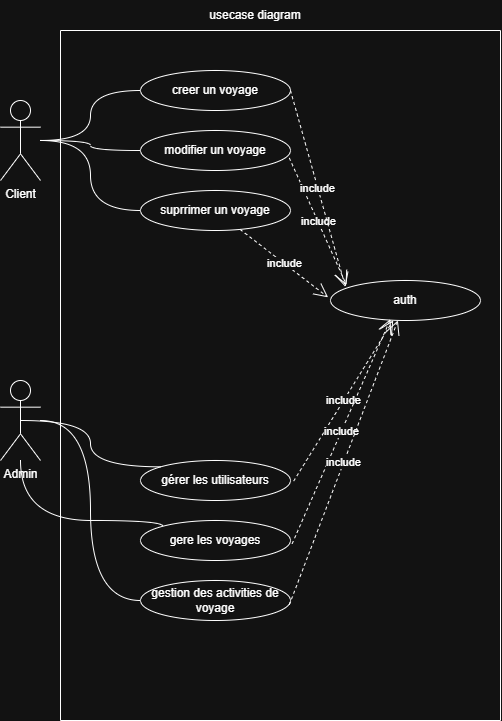

The diagram above was exported from draw.io. Its source (the exported page's mxGraphModel, read from the mxfile embedded in the PNG):
<mxGraphModel dx="1477" dy="921" grid="1" gridSize="10" guides="1" tooltips="1" connect="1" arrows="1" fold="1" page="1" pageScale="1" pageWidth="827" pageHeight="1169" math="0" shadow="0">
  <root>
    <mxCell id="0" />
    <mxCell id="1" parent="0" />
    <mxCell id="dNNwisERkYRw1kFzbGTl-1" parent="1" style="shape=umlActor;verticalLabelPosition=bottom;verticalAlign=top;html=1;outlineConnect=0;" value="Client" vertex="1">
      <mxGeometry height="80" width="40" x="60" y="180" as="geometry" />
    </mxCell>
    <mxCell id="dNNwisERkYRw1kFzbGTl-2" parent="1" style="shape=umlActor;verticalLabelPosition=bottom;verticalAlign=top;html=1;outlineConnect=0;" value="Admin" vertex="1">
      <mxGeometry height="80" width="40" x="60" y="460" as="geometry" />
    </mxCell>
    <mxCell id="dNNwisERkYRw1kFzbGTl-5" parent="1" style="swimlane;startSize=0;" value="" vertex="1">
      <mxGeometry height="690" width="440" x="120" y="110" as="geometry" />
    </mxCell>
    <mxCell id="dNNwisERkYRw1kFzbGTl-6" parent="dNNwisERkYRw1kFzbGTl-5" style="ellipse;whiteSpace=wrap;html=1;" value="auth" vertex="1">
      <mxGeometry height="40" width="150" x="270" y="250" as="geometry" />
    </mxCell>
    <mxCell id="dNNwisERkYRw1kFzbGTl-12" parent="dNNwisERkYRw1kFzbGTl-5" style="ellipse;whiteSpace=wrap;html=1;" value="gestion des activities de voyage" vertex="1">
      <mxGeometry height="40" width="150" x="80" y="550" as="geometry" />
    </mxCell>
    <mxCell id="dNNwisERkYRw1kFzbGTl-10" parent="dNNwisERkYRw1kFzbGTl-5" style="ellipse;whiteSpace=wrap;html=1;" value="gere les voyages" vertex="1">
      <mxGeometry height="40" width="150" x="80" y="490" as="geometry" />
    </mxCell>
    <mxCell id="dNNwisERkYRw1kFzbGTl-9" parent="dNNwisERkYRw1kFzbGTl-5" style="ellipse;whiteSpace=wrap;html=1;" value="gérer les utilisateurs" vertex="1">
      <mxGeometry height="40" width="150" x="80" y="430" as="geometry" />
    </mxCell>
    <mxCell id="dNNwisERkYRw1kFzbGTl-7" parent="dNNwisERkYRw1kFzbGTl-5" style="ellipse;whiteSpace=wrap;html=1;" value="suprrimer un voyage" vertex="1">
      <mxGeometry height="40" width="150" x="80" y="160" as="geometry" />
    </mxCell>
    <mxCell id="dNNwisERkYRw1kFzbGTl-14" parent="dNNwisERkYRw1kFzbGTl-5" style="ellipse;whiteSpace=wrap;html=1;" value="modifier un voyage" vertex="1">
      <mxGeometry height="40" width="150" x="80" y="100" as="geometry" />
    </mxCell>
    <mxCell id="dNNwisERkYRw1kFzbGTl-13" parent="dNNwisERkYRw1kFzbGTl-5" style="ellipse;whiteSpace=wrap;html=1;" value="creer un voyage" vertex="1">
      <mxGeometry height="40" width="150" x="80" y="40" as="geometry" />
    </mxCell>
    <mxCell id="dNNwisERkYRw1kFzbGTl-21" edge="1" parent="dNNwisERkYRw1kFzbGTl-5" source="dNNwisERkYRw1kFzbGTl-7" style="endArrow=open;endSize=12;dashed=1;html=1;rounded=0;entryX=-0.016;entryY=0.421;entryDx=0;entryDy=0;entryPerimeter=0;" target="dNNwisERkYRw1kFzbGTl-6" value="include">
      <mxGeometry relative="1" width="160" as="geometry">
        <mxPoint x="160" y="290" as="sourcePoint" />
        <mxPoint x="320" y="290" as="targetPoint" />
      </mxGeometry>
    </mxCell>
    <mxCell id="dNNwisERkYRw1kFzbGTl-22" edge="1" parent="dNNwisERkYRw1kFzbGTl-5" source="dNNwisERkYRw1kFzbGTl-14" style="endArrow=open;endSize=12;dashed=1;html=1;rounded=0;entryX=0.107;entryY=0.118;entryDx=0;entryDy=0;entryPerimeter=0;exitX=0.992;exitY=0.686;exitDx=0;exitDy=0;exitPerimeter=0;" target="dNNwisERkYRw1kFzbGTl-6" value="include">
      <mxGeometry relative="1" width="160" as="geometry">
        <mxPoint x="290" y="160" as="sourcePoint" />
        <mxPoint x="378" y="228" as="targetPoint" />
      </mxGeometry>
    </mxCell>
    <mxCell id="dNNwisERkYRw1kFzbGTl-23" edge="1" parent="dNNwisERkYRw1kFzbGTl-5" source="dNNwisERkYRw1kFzbGTl-13" style="endArrow=open;endSize=12;dashed=1;html=1;rounded=0;entryX=0.1;entryY=0.163;entryDx=0;entryDy=0;entryPerimeter=0;exitX=1;exitY=0.5;exitDx=0;exitDy=0;" target="dNNwisERkYRw1kFzbGTl-6" value="include">
      <mxGeometry relative="1" width="160" as="geometry">
        <mxPoint x="250" y="80" as="sourcePoint" />
        <mxPoint x="338" y="148" as="targetPoint" />
      </mxGeometry>
    </mxCell>
    <mxCell id="dNNwisERkYRw1kFzbGTl-26" edge="1" parent="dNNwisERkYRw1kFzbGTl-5" source="dNNwisERkYRw1kFzbGTl-9" style="endArrow=open;endSize=12;dashed=1;html=1;rounded=0;exitX=1.021;exitY=0.516;exitDx=0;exitDy=0;exitPerimeter=0;" target="dNNwisERkYRw1kFzbGTl-6" value="include">
      <mxGeometry relative="1" width="160" as="geometry">
        <mxPoint x="280" y="430" as="sourcePoint" />
        <mxPoint x="368" y="498" as="targetPoint" />
      </mxGeometry>
    </mxCell>
    <mxCell id="dNNwisERkYRw1kFzbGTl-25" edge="1" parent="dNNwisERkYRw1kFzbGTl-5" source="dNNwisERkYRw1kFzbGTl-10" style="endArrow=open;endSize=12;dashed=1;html=1;rounded=0;exitX=1.011;exitY=0.581;exitDx=0;exitDy=0;exitPerimeter=0;" value="include">
      <mxGeometry relative="1" width="160" as="geometry">
        <mxPoint x="240" y="500" as="sourcePoint" />
        <mxPoint x="330" y="288.57774522569446" as="targetPoint" />
      </mxGeometry>
    </mxCell>
    <mxCell id="dNNwisERkYRw1kFzbGTl-24" edge="1" parent="dNNwisERkYRw1kFzbGTl-5" source="dNNwisERkYRw1kFzbGTl-12" style="endArrow=open;endSize=12;dashed=1;html=1;rounded=0;exitX=0.992;exitY=0.609;exitDx=0;exitDy=0;exitPerimeter=0;" target="dNNwisERkYRw1kFzbGTl-6" value="include">
      <mxGeometry relative="1" width="160" as="geometry">
        <mxPoint x="320" y="460" as="sourcePoint" />
        <mxPoint x="408" y="528" as="targetPoint" />
      </mxGeometry>
    </mxCell>
    <mxCell id="dNNwisERkYRw1kFzbGTl-34" edge="1" parent="1" source="dNNwisERkYRw1kFzbGTl-2" style="endArrow=none;endFill=0;html=1;rounded=0;exitX=0.5;exitY=0.5;exitDx=0;exitDy=0;exitPerimeter=0;entryX=0;entryY=0;entryDx=0;entryDy=0;edgeStyle=orthogonalEdgeStyle;curved=1;" target="dNNwisERkYRw1kFzbGTl-9" value="">
      <mxGeometry relative="1" width="160" as="geometry">
        <mxPoint x="80" y="510" as="sourcePoint" />
        <mxPoint x="240" y="510" as="targetPoint" />
      </mxGeometry>
    </mxCell>
    <mxCell id="dNNwisERkYRw1kFzbGTl-35" edge="1" parent="1" source="dNNwisERkYRw1kFzbGTl-2" style="endArrow=none;endFill=0;html=1;rounded=0;entryX=0;entryY=0;entryDx=0;entryDy=0;edgeStyle=orthogonalEdgeStyle;curved=1;" target="dNNwisERkYRw1kFzbGTl-10" value="">
      <mxGeometry relative="1" width="160" as="geometry">
        <Array as="points">
          <mxPoint x="80" y="600" />
          <mxPoint x="222" y="600" />
        </Array>
        <mxPoint x="140" y="600" as="sourcePoint" />
        <mxPoint x="282" y="646" as="targetPoint" />
      </mxGeometry>
    </mxCell>
    <mxCell id="dNNwisERkYRw1kFzbGTl-37" edge="1" parent="1" source="dNNwisERkYRw1kFzbGTl-1" style="endArrow=none;endFill=0;html=1;rounded=0;entryX=0;entryY=0.5;entryDx=0;entryDy=0;edgeStyle=orthogonalEdgeStyle;curved=1;" target="dNNwisERkYRw1kFzbGTl-13" value="">
      <mxGeometry relative="1" width="160" as="geometry">
        <mxPoint x="130" y="180" as="sourcePoint" />
        <mxPoint x="272" y="226" as="targetPoint" />
      </mxGeometry>
    </mxCell>
    <mxCell id="dNNwisERkYRw1kFzbGTl-38" edge="1" parent="1" source="dNNwisERkYRw1kFzbGTl-1" style="endArrow=none;endFill=0;html=1;rounded=0;entryX=0;entryY=0.5;entryDx=0;entryDy=0;edgeStyle=orthogonalEdgeStyle;curved=1;" target="dNNwisERkYRw1kFzbGTl-14" value="">
      <mxGeometry relative="1" width="160" as="geometry">
        <mxPoint x="130" y="210" as="sourcePoint" />
        <mxPoint x="272" y="256" as="targetPoint" />
      </mxGeometry>
    </mxCell>
    <mxCell id="dNNwisERkYRw1kFzbGTl-39" edge="1" parent="1" source="dNNwisERkYRw1kFzbGTl-1" style="endArrow=none;endFill=0;html=1;rounded=0;entryX=0;entryY=0.5;entryDx=0;entryDy=0;edgeStyle=orthogonalEdgeStyle;curved=1;" target="dNNwisERkYRw1kFzbGTl-7" value="">
      <mxGeometry relative="1" width="160" as="geometry">
        <mxPoint x="130" y="270" as="sourcePoint" />
        <mxPoint x="272" y="316" as="targetPoint" />
      </mxGeometry>
    </mxCell>
    <mxCell id="dNNwisERkYRw1kFzbGTl-40" edge="1" parent="1" source="dNNwisERkYRw1kFzbGTl-2" style="endArrow=none;endFill=0;html=1;rounded=0;entryX=0;entryY=0.5;entryDx=0;entryDy=0;edgeStyle=orthogonalEdgeStyle;curved=1;" target="dNNwisERkYRw1kFzbGTl-12" value="">
      <mxGeometry relative="1" width="160" as="geometry">
        <mxPoint x="150" y="650" as="sourcePoint" />
        <mxPoint x="292" y="696" as="targetPoint" />
      </mxGeometry>
    </mxCell>
    <mxCell id="dNNwisERkYRw1kFzbGTl-41" parent="1" style="text;html=1;whiteSpace=wrap;strokeColor=none;fillColor=none;align=center;verticalAlign=middle;rounded=0;" value="usecase diagram" vertex="1">
      <mxGeometry height="30" width="110" x="260" y="80" as="geometry" />
    </mxCell>
  </root>
</mxGraphModel>